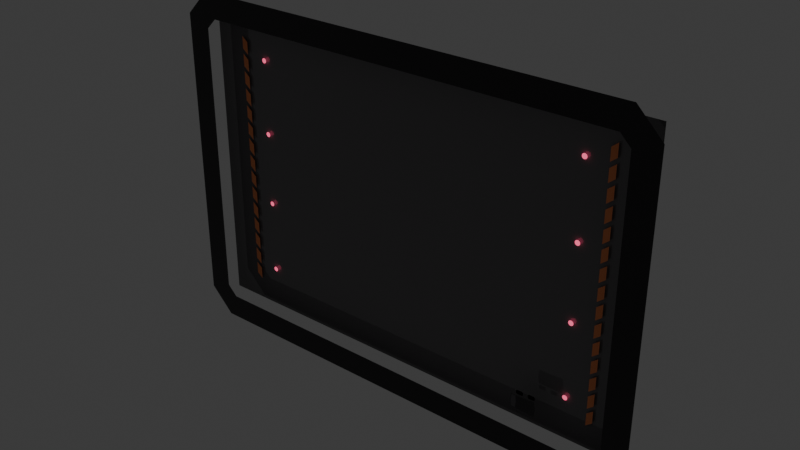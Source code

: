 # Source: Lobbies.blend  (saved by Blender 4.3.32; exported with 4.5.12 LTS)
import bpy
from mathutils import Matrix  # noqa: F401  (used for matrix-valued properties, if any)

bpy.ops.wm.read_factory_settings(use_empty=True)
scene = bpy.context.scene
scene.name = 'Multiplayer'
col_spawnpointa = bpy.data.collections.new('SpawnPointA')  # instanced only; not linked into the scene
col_spawnpointb = bpy.data.collections.new('SpawnPointB')  # instanced only; not linked into the scene

# ---- materials (node trees are filled in below, after node groups)
mat_redglow = bpy.data.materials.new('RedGlow')
mat_base5 = bpy.data.materials.new('Base5')
mat_bsse1 = bpy.data.materials.new('Bsse1')
mat_base3 = bpy.data.materials.new('Base3')
mat_base4 = bpy.data.materials.new('Base4')
mat_base2 = bpy.data.materials.new('Base2')
mat_orange = bpy.data.materials.new('Orange')

# ---- material node trees
mat_redglow.use_nodes = True; mat_redglow.node_tree.nodes.clear()
_N = mat_redglow.node_tree.nodes; _L = mat_redglow.node_tree.links
n0 = _N.new('ShaderNodeOutputMaterial'); n0.name = 'Material Output'; n0.location = (300, 300)
n1 = _N.new('ShaderNodeEmission'); n1.name = 'Emission'; n1.location = (10, 300)
n1.inputs[0].default_value = (1.0, 0.1195, 0.2462, 1.0)
n1.inputs[1].default_value = 1.3
_L.new(n1.outputs[0], n0.inputs[0])
n0.is_active_output = True
mat_base5.use_nodes = True; mat_base5.node_tree.nodes.clear()
_N = mat_base5.node_tree.nodes; _L = mat_base5.node_tree.links
n0 = _N.new('ShaderNodeBsdfPrincipled'); n0.name = 'Principled BSDF'; n0.location = (10, 300)
n0.inputs[0].default_value = (0.1683, 0.162, 0.1683, 1.0)
n0.inputs[2].default_value = 0.0
n1 = _N.new('ShaderNodeOutputMaterial'); n1.name = 'Material Output'; n1.location = (300, 300)
_L.new(n0.outputs[0], n1.inputs[0])
n1.is_active_output = True
mat_bsse1.use_nodes = True; mat_bsse1.node_tree.nodes.clear()
_N = mat_bsse1.node_tree.nodes; _L = mat_bsse1.node_tree.links
n0 = _N.new('ShaderNodeBsdfPrincipled'); n0.name = 'Principled BSDF'; n0.location = (10, 300)
n0.inputs[0].default_value = (0.016, 0.0137, 0.016, 1.0)
n0.inputs[2].default_value = 0.0
n1 = _N.new('ShaderNodeOutputMaterial'); n1.name = 'Material Output'; n1.location = (300, 300)
_L.new(n0.outputs[0], n1.inputs[0])
n1.is_active_output = True
mat_base3.use_nodes = True; mat_base3.node_tree.nodes.clear()
_N = mat_base3.node_tree.nodes; _L = mat_base3.node_tree.links
n0 = _N.new('ShaderNodeBsdfPrincipled'); n0.name = 'Principled BSDF'; n0.location = (10, 300)
n0.inputs[0].default_value = (0.05127, 0.04817, 0.05286, 1.0)
n0.inputs[2].default_value = 0.0
n1 = _N.new('ShaderNodeOutputMaterial'); n1.name = 'Material Output'; n1.location = (300, 300)
_L.new(n0.outputs[0], n1.inputs[0])
n1.is_active_output = True
mat_base4.use_nodes = True; mat_base4.node_tree.nodes.clear()
_N = mat_base4.node_tree.nodes; _L = mat_base4.node_tree.links
n0 = _N.new('ShaderNodeBsdfPrincipled'); n0.name = 'Principled BSDF'; n0.location = (10, 300)
n0.inputs[0].default_value = (0.1046, 0.0999, 0.107, 1.0)
n0.inputs[2].default_value = 0.0
n1 = _N.new('ShaderNodeOutputMaterial'); n1.name = 'Material Output'; n1.location = (300, 300)
_L.new(n0.outputs[0], n1.inputs[0])
n1.is_active_output = True
mat_base2.use_nodes = True; mat_base2.node_tree.nodes.clear()
_N = mat_base2.node_tree.nodes; _L = mat_base2.node_tree.links
n0 = _N.new('ShaderNodeBsdfPrincipled'); n0.name = 'Principled BSDF'; n0.location = (10, 300)
n0.inputs[0].default_value = (0.02624, 0.02315, 0.02732, 1.0)
n0.inputs[2].default_value = 0.0
n1 = _N.new('ShaderNodeOutputMaterial'); n1.name = 'Material Output'; n1.location = (300, 300)
_L.new(n0.outputs[0], n1.inputs[0])
n1.is_active_output = True
mat_orange.use_nodes = True; mat_orange.node_tree.nodes.clear()
_N = mat_orange.node_tree.nodes; _L = mat_orange.node_tree.links
n0 = _N.new('ShaderNodeBsdfPrincipled'); n0.name = 'Principled BSDF'; n0.location = (10, 300)
n0.inputs[0].default_value = (0.9734, 0.314, 0.1356, 1.0)
n0.inputs[2].default_value = 1.0
n1 = _N.new('ShaderNodeOutputMaterial'); n1.name = 'Material Output'; n1.location = (300, 300)
_L.new(n0.outputs[0], n1.inputs[0])
n1.is_active_output = True

# ---- world
world_world_001 = bpy.data.worlds.new('World.001'); scene.world = world_world_001
world_world_001.use_nodes = True; world_world_001.node_tree.nodes.clear()
_N = world_world_001.node_tree.nodes; _L = world_world_001.node_tree.links
n0 = _N.new('ShaderNodeOutputWorld'); n0.name = 'World Output'; n0.location = (300, 300)
n1 = _N.new('ShaderNodeBackground'); n1.name = 'Background'; n1.location = (10, 300)
n1.inputs[0].default_value = (0.05088, 0.05088, 0.05088, 1.0)
_L.new(n1.outputs[0], n0.inputs[0])
n0.is_active_output = True
world_world_001.color = (0.05088, 0.05088, 0.05088)
world_world_001.sun_shadow_jitter_overblur = 0.0

# ---- meshes
me_circle_001 = bpy.data.meshes.new('Circle.001')
me_circle_001.from_pydata([(-450.0, 90.0, 690.0), (-452.0, 90.0, 690.2), (-453.8, 90.0, 690.8), (-455.6, 90.0, 691.7), (-457.1, 90.0, 692.9), (-458.3, 90.0, 694.4), (-459.2, 90.0, 696.2), (-459.8, 90.0, 698.0), (-460.0, 90.0, 700.0), (-459.8, 90.0, 702.0), (-459.2, 90.0, 703.8), (-458.3, 90.0, 705.6), (-457.1, 90.0, 707.1), (-455.6, 90.0, 708.3), (-453.8, 90.0, 709.2), (-452.0, 90.0, 709.8), (-450.0, 90.0, 710.0), (-448.0, 90.0, 709.8), (-446.2, 90.0, 709.2), (-444.4, 90.0, 708.3), (-442.9, 90.0, 707.1), (-441.7, 90.0, 705.6), (-440.8, 90.0, 703.8), (-440.2, 90.0, 702.0), (-440.0, 90.0, 700.0), (-440.2, 90.0, 698.0), (-440.8, 90.0, 696.2), (-441.7, 90.0, 694.4), (-442.9, 90.0, 692.9), (-444.4, 90.0, 691.7), (-446.2, 90.0, 690.8), (-448.0, 90.0, 690.2)], [], [(1, 0, 31, 30, 29, 28, 27, 26, 25, 24, 23, 22, 21, 20, 19, 18, 17, 16, 15, 14, 13, 12, 11, 10, 9, 8, 7, 6, 5, 4, 3, 2)])
_uv = me_circle_001.uv_layers.new(name='UVMap')
_uv.uv.foreach_set('vector', [0.0, 0.0, 0.0, 0.0, 0.0, 0.0, 0.0, 0.0, 0.0, 0.0, 0.0, 0.0, 0.0, 0.0, 0.0, 0.0, 0.0, 0.0, 0.0, 0.0, 0.0, 0.0, 0.0, 0.0, 0.0, 0.0, 0.0, 0.0, 0.0, 0.0, 0.0, 0.0, 0.0, 0.0, 0.0, 0.0, 0.0, 0.0, 0.0, 0.0, 0.0, 0.0, 0.0, 0.0, 0.0, 0.0, 0.0, 0.0, 0.0, 0.0, 0.0, 0.0, 0.0, 0.0, 0.0, 0.0, 0.0, 0.0, 0.0, 0.0, 0.0, 0.0, 0.0, 0.0])
me_circle_001.materials.append(mat_redglow)
me_circle_001.update()
me_floor_001 = bpy.data.meshes.new('Floor.001')
me_floor_001.from_pydata([(-950.0, 0.0, -625.0), (950.0, 0.0, -625.0), (-950.0, 0.0, 625.0), (950.0, 0.0, 625.0)], [], [(0, 1, 3, 2)])
_uv = me_floor_001.uv_layers.new(name='UVMap')
_uv.uv.foreach_set('vector', [0.0, 0.0, 1.0, 0.0, 1.0, 1.0, 0.0, 1.0])
me_floor_001.materials.append(mat_base5)
me_floor_001.update()
me_multiplayerborder = bpy.data.meshes.new('MultiplayerBorder')
me_multiplayerborder.from_pydata([(900.0, 0.0, 700.0), (1000.0, 0.0, 600.0), (900.0, 0.0, 558.6), (858.6, 0.0, 600.0), (-900.0, 0.0, 700.0), (-1000.0, 0.0, 600.0), (-900.0, 0.0, 558.6), (-858.6, 0.0, 600.0), (900.0, 0.0, -700.0), (1000.0, 0.0, -600.0), (900.0, 0.0, -558.6), (858.6, 0.0, -600.0), (-900.0, 0.0, -700.0), (-1000.0, 0.0, -600.0), (-900.0, 0.0, -558.6), (-858.6, 0.0, -600.0)], [], [(14, 6, 5, 13), (3, 2, 1, 0), (10, 9, 1, 2), (11, 15, 12, 8), (7, 4, 5, 6), (11, 8, 9, 10), (15, 14, 13, 12), (0, 4, 7, 3)])
_uv = me_multiplayerborder.uv_layers.new(name='UVMap')
_uv.uv.foreach_set('vector', [0.9344, 0.8738, 0.9344, 0.8738, 1.0, 0.9, 1.0, 0.9, 0.9026, 0.9118, 0.9344, 0.8738, 1.0, 0.9, 0.9, 1.0, 0.9344, 0.8738, 1.0, 0.9, 1.0, 0.9, 0.9344, 0.8738, 0.9026, 0.9118, 0.9026, 0.9118, 0.9, 1.0, 0.9, 1.0, 0.9026, 0.9118, 0.9, 1.0, 1.0, 0.9, 0.9344, 0.8738, 0.9026, 0.9118, 0.9, 1.0, 1.0, 0.9, 0.9344, 0.8738, 0.9026, 0.9118, 0.9344, 0.8738, 1.0, 0.9, 0.9, 1.0, 0.9, 1.0, 0.9, 1.0, 0.9026, 0.9118, 0.9026, 0.9118])
me_multiplayerborder.materials.append(mat_bsse1)
me_multiplayerborder.update()
me_truck_001 = bpy.data.meshes.new('Truck.001')
me_truck_001.from_pydata([(-48.17, 0.0, 28.03), (48.29, 1.58e-07, 31.04), (-52.68, 0.0, 0.0), (52.98, -1.086e-08, 0.0), (-25.89, 8.703e-09, 0.0), (-28.73, 1.319e-07, 24.53), (-44.31, -9.895e-09, 23.65), (-47.4, 1.649e-08, 0.0)], [], [(7, 4, 5, 6), (5, 4, 3, 1), (6, 5, 1, 0), (7, 6, 0, 2)])
me_truck_001.polygons.foreach_set('material_index', [1, 2, 0, 0])
_uv = me_truck_001.uv_layers.new(name='UVMap')
_uv.uv.foreach_set('vector', [0.0442, 0.5796, 0.956, 0.5731, 0.9544, 0.927, 0.04586, 0.9202, 0.9544, 0.927, 0.956, 0.5731, 1.0, 0.5, 1.0, 1.0, 0.04586, 0.9202, 0.9544, 0.927, 1.0, 1.0, 0.0, 1.0, 0.0442, 0.5796, 0.04586, 0.9202, 0.0, 1.0, 0.0, 0.5])
me_truck_001.materials.append(mat_base3)
me_truck_001.materials.append(mat_base4)
me_truck_001.materials.append(mat_base2)
me_truck_001.update()
me_trucktyres_001 = bpy.data.meshes.new('TruckTyres.001')
me_trucktyres_001.from_pydata([(16.43, -4.256e-06, 23.63), (11.93, -4.256e-06, 28.13), (13.25, -4.256e-06, 24.95), (40.18, -4.256e-06, 28.13), (35.68, -4.256e-06, 23.63), (38.86, -4.256e-06, 24.95), (16.43, -4.256e-06, 39.72), (11.93, -4.256e-06, 35.22), (13.25, -4.256e-06, 38.4), (35.68, -4.256e-06, 39.72), (40.18, -4.256e-06, 35.22), (38.86, -4.256e-06, 38.4), (-32.16, -4.256e-06, 22.35), (-36.66, -4.256e-06, 26.85), (-35.35, -4.256e-06, 23.67), (-8.41, -4.256e-06, 26.85), (-12.91, -4.256e-06, 22.35), (-9.728, -4.256e-06, 23.67), (-32.16, -4.256e-06, 38.44), (-36.66, -4.256e-06, 33.94), (-35.35, -4.256e-06, 37.12), (-12.91, -4.256e-06, 38.44), (-8.41, -4.256e-06, 33.94), (-9.728, -4.256e-06, 37.12)], [], [(1, 2, 0, 4, 5, 3, 10, 11, 9, 6, 8, 7), (13, 14, 12, 16, 17, 15, 22, 23, 21, 18, 20, 19)])
_uv = me_trucktyres_001.uv_layers.new(name='UVMap')
_uv.uv.foreach_set('vector', [0.0, 0.2797, 0.04665, 0.08192, 0.1593, 0.0, 0.8407, 0.0, 0.9533, 0.08192, 1.0, 0.2797, 1.0, 0.7203, 0.9533, 0.9181, 0.8407, 1.0, 0.1593, 1.0, 0.04665, 0.9181, 0.0, 0.7203, 0.0, 0.2797, 0.04665, 0.08192, 0.1593, 0.0, 0.8407, 0.0, 0.9533, 0.08192, 1.0, 0.2797, 1.0, 0.7203, 0.9533, 0.9181, 0.8407, 1.0, 0.1593, 1.0, 0.04665, 0.9181, 0.0, 0.7203])
me_trucktyres_001.materials.append(mat_bsse1)
me_trucktyres_001.update()
me_warningbar_001 = bpy.data.meshes.new('WarningBar.001')
me_warningbar_001.from_pydata([(-525.0, -2.037e-18, 787.5), (-475.0, -2.037e-18, 787.5), (-505.0, -2.037e-18, 812.5), (-455.0, -2.037e-18, 812.5)], [], [(0, 1, 3, 2)])
_uv = me_warningbar_001.uv_layers.new(name='UVMap')
_uv.uv.foreach_set('vector', [0.0, 0.0, 1.0, 0.0, 1.0, 1.0, 0.0, 1.0])
me_warningbar_001.materials.append(mat_orange)
me_warningbar_001.update()

# ---- objects
ob_circle_001 = bpy.data.objects.new('Circle.001', me_circle_001)
ob_floor_001 = bpy.data.objects.new('Floor.001', me_floor_001)
ob_multiplayerborder = bpy.data.objects.new('MultiplayerBorder', me_multiplayerborder)
ob_truck_001 = bpy.data.objects.new('Truck.001', me_truck_001)
ob_trucktyres_001 = bpy.data.objects.new('TruckTyres.001', me_trucktyres_001)
ob_warningbar_001 = bpy.data.objects.new('WarningBar.001', me_warningbar_001)
ob_luminitessp0 = bpy.data.objects.new('LuminitesSP0', None)
ob_luminidssp0 = bpy.data.objects.new('LuminidsSP0', None)
ob_spawnpointa = bpy.data.objects.new('SpawnPointA', None)
ob_spawnpointb = bpy.data.objects.new('SpawnPointB', None)

# ---- transforms, parenting, visibility, modifiers, constraints
ob_circle_001.location = (0.0, 0.0, 0.0)
ob_circle_001.rotation_euler = (-1.344e-07, 1.571, 0.0)
_m = ob_circle_001.modifiers.new('Array', 'ARRAY')
_m.count = 4
_m.use_constant_offset = True
_m.constant_offset_displace = (300.0, 0.0, 0.0)
_m.use_relative_offset = False
_m = ob_circle_001.modifiers.new('Mirror', 'MIRROR')
_m.use_axis = (False, False, True)
ob_floor_001.location = (0.0, 100.0, 0.0)
ob_multiplayerborder.location = (0.0, 0.0, 0.0)
ob_truck_001.location = (580.9, 10.0, -489.4)
_m = ob_truck_001.modifiers.new('Mirror', 'MIRROR')
_m.use_axis = (False, False, True)
_m.use_clip = True
ob_trucktyres_001.parent = ob_truck_001
ob_trucktyres_001.matrix_parent_inverse = Matrix(((1.0, -0.0, 0.0, 487.2), (-0.0, 1.0, -0.0, -3.498e-05), (0.0, -0.0, 1.0, 260.4), (-0.0, 0.0, -0.0, 1.0)))
ob_trucktyres_001.location = (-487.2, 15.0, -260.4)
_m = ob_trucktyres_001.modifiers.new('Mirror', 'MIRROR')
_m.use_axis = (False, False, True)
_m.use_clip = True
ob_warningbar_001.location = (0.0, 90.0, 0.0)
ob_warningbar_001.rotation_euler = (-1.344e-07, -1.571, 0.0)
_m = ob_warningbar_001.modifiers.new('Array', 'ARRAY')
_m.fit_type = 'FIT_LENGTH'
_m.count = 20
_m.fit_length = 1000.0
_m = ob_warningbar_001.modifiers.new('Mirror', 'MIRROR')
_m.use_axis = (False, False, True)
ob_luminitessp0.location = (-600.0, 0.0, -500.0)
ob_luminitessp0.instance_type = 'COLLECTION'
ob_luminidssp0.location = (600.0, 0.0, 500.0)
ob_luminidssp0.rotation_euler = (-0.0, 3.142, -0.0)
ob_luminidssp0.instance_type = 'COLLECTION'
ob_spawnpointa.location = (0.0, 0.0, 0.0)
ob_spawnpointa.empty_display_type = 'SINGLE_ARROW'
ob_spawnpointa.empty_display_size = 50.0
ob_spawnpointb.location = (0.0, 0.0, 0.0)
ob_spawnpointb.empty_display_type = 'SINGLE_ARROW'
ob_spawnpointb.empty_display_size = 50.0
ob_luminitessp0.instance_collection = col_spawnpointa
ob_luminidssp0.instance_collection = col_spawnpointb

# ---- collection membership
scene.collection.objects.link(ob_circle_001)
scene.collection.objects.link(ob_floor_001)
scene.collection.objects.link(ob_multiplayerborder)
scene.collection.objects.link(ob_truck_001)
scene.collection.objects.link(ob_trucktyres_001)
scene.collection.objects.link(ob_warningbar_001)
scene.collection.objects.link(ob_luminitessp0)
scene.collection.objects.link(ob_luminidssp0)
col_spawnpointa.objects.link(ob_spawnpointa)
col_spawnpointb.objects.link(ob_spawnpointb)

# ---- scene / render settings (as saved in the file)
scene.frame_start = 1; scene.frame_end = 250; scene.frame_set(5)
scene.render.engine = 'BLENDER_EEVEE_NEXT'
bpy.context.view_layer.update()

# ---- added for rendering (the .blend has no active camera): camera
cam_auto = bpy.data.cameras.new('AutoCamera')
cam_auto.lens = 50.0
cam_auto.sensor_width = 36.0
cam_auto.clip_end = 39674.3
ob_auto_camera = bpy.data.objects.new('AutoCamera', cam_auto)
scene.collection.objects.link(ob_auto_camera)
ob_auto_camera.location = (2260.66, -2662.79, 1808.52)
ob_auto_camera.rotation_euler = (1.09748, -7.21219e-08, 0.694738)
scene.camera = ob_auto_camera
bpy.context.view_layer.update()
